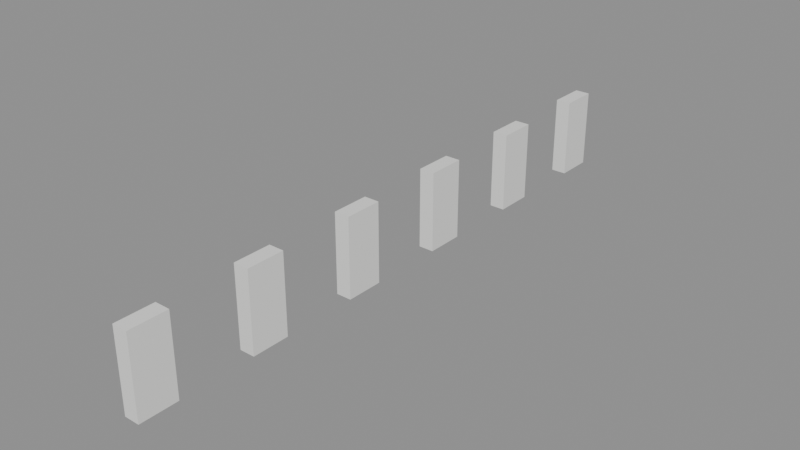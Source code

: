 # Source: SM_Bygg_Helgasetr_P5_O_MN.blend  (saved by Blender 5.3.31; exported with 4.5.12 LTS)
import bpy
from mathutils import Matrix  # noqa: F401  (used for matrix-valued properties, if any)

bpy.ops.wm.read_factory_settings(use_empty=True)
scene = bpy.context.scene
scene.name = 'Scene'

# ---- materials (node trees are filled in below, after node groups)
mat_plasterwhite_in = bpy.data.materials.new('PlasterWhite_In')
mat_plasterwhite_in.diffuse_color = (0.85, 0.85, 0.83, 1.0)

# ---- material node trees
mat_plasterwhite_in.use_nodes = True; mat_plasterwhite_in.node_tree.nodes.clear()
_N = mat_plasterwhite_in.node_tree.nodes; _L = mat_plasterwhite_in.node_tree.links
n0 = _N.new('ShaderNodeBsdfPrincipled'); n0.name = 'Principled BSDF'; n0.location = (-200, 100)
n0.inputs[0].default_value = (0.85, 0.85, 0.83, 1.0)
n0.inputs[2].default_value = 0.8
n0.inputs[10].default_value = 0.005
n1 = _N.new('ShaderNodeOutputMaterial'); n1.name = 'Material Output'; n1.location = (200, 100)
_L.new(n0.outputs[0], n1.inputs[0])
n1.is_active_output = True

# ---- meshes
me_sm_bygg_helgasetr_p5_o_mn = bpy.data.meshes.new('SM_Bygg_Helgasetr_P5_O_MN')
me_sm_bygg_helgasetr_p5_o_mn.from_pydata([(25.55, 16.73, 19.1), (25.95, 16.73, 19.1), (25.95, 15.73, 19.1), (25.55, 15.73, 19.1), (25.55, 16.73, 21.2), (25.95, 16.73, 21.2), (25.95, 15.73, 21.2), (25.55, 15.73, 21.2), (25.55, 13.73, 19.1), (25.95, 13.73, 19.1), (25.95, 12.73, 19.1), (25.55, 12.73, 19.1), (25.55, 13.73, 21.2), (25.95, 13.73, 21.2), (25.95, 12.73, 21.2), (25.55, 12.73, 21.2), (25.55, 10.73, 19.1), (25.95, 10.73, 19.1), (25.95, 9.725, 19.1), (25.55, 9.725, 19.1), (25.55, 10.73, 21.2), (25.95, 10.73, 21.2), (25.95, 9.725, 21.2), (25.55, 9.725, 21.2), (25.55, 7.725, 19.1), (25.95, 7.725, 19.1), (25.95, 6.725, 19.1), (25.55, 6.725, 19.1), (25.55, 7.725, 21.2), (25.95, 7.725, 21.2), (25.95, 6.725, 21.2), (25.55, 6.725, 21.2), (25.55, 4.725, 19.1), (25.95, 4.725, 19.1), (25.95, 3.725, 19.1), (25.55, 3.725, 19.1), (25.55, 4.725, 21.2), (25.95, 4.725, 21.2), (25.95, 3.725, 21.2), (25.55, 3.725, 21.2), (25.55, 1.725, 19.1), (25.95, 1.725, 19.1), (25.95, 0.725, 19.1), (25.55, 0.725, 19.1), (25.55, 1.725, 21.2), (25.95, 1.725, 21.2), (25.95, 0.725, 21.2), (25.55, 0.725, 21.2)], [], [(0, 1, 2, 3), (4, 7, 6, 5), (0, 4, 5, 1), (1, 5, 6, 2), (2, 6, 7, 3), (3, 7, 4, 0), (8, 9, 10, 11), (12, 15, 14, 13), (8, 12, 13, 9), (9, 13, 14, 10), (10, 14, 15, 11), (11, 15, 12, 8), (16, 17, 18, 19), (20, 23, 22, 21), (16, 20, 21, 17), (17, 21, 22, 18), (18, 22, 23, 19), (19, 23, 20, 16), (24, 25, 26, 27), (28, 31, 30, 29), (24, 28, 29, 25), (25, 29, 30, 26), (26, 30, 31, 27), (27, 31, 28, 24), (32, 33, 34, 35), (36, 39, 38, 37), (32, 36, 37, 33), (33, 37, 38, 34), (34, 38, 39, 35), (35, 39, 36, 32), (40, 41, 42, 43), (44, 47, 46, 45), (40, 44, 45, 41), (41, 45, 46, 42), (42, 46, 47, 43), (43, 47, 44, 40)])
_uv = me_sm_bygg_helgasetr_p5_o_mn.uv_layers.new(name='Float2')
_uv.uv.foreach_set('vector', [12.77, 8.363, 12.98, 8.363, 12.98, 7.863, 12.77, 7.863, 12.77, 8.363, 12.77, 7.863, 12.98, 7.863, 12.98, 8.363, 12.77, 9.55, 12.77, 10.6, 12.98, 10.6, 12.98, 9.55, 8.363, 9.55, 8.363, 10.6, 7.863, 10.6, 7.863, 9.55, 12.98, 9.55, 12.98, 10.6, 12.77, 10.6, 12.77, 9.55, 7.863, 9.55, 7.863, 10.6, 8.363, 10.6, 8.363, 9.55, 12.77, 6.863, 12.98, 6.863, 12.98, 6.363, 12.77, 6.363, 12.77, 6.863, 12.77, 6.363, 12.98, 6.363, 12.98, 6.863, 12.77, 9.55, 12.77, 10.6, 12.98, 10.6, 12.98, 9.55, 6.863, 9.55, 6.863, 10.6, 6.363, 10.6, 6.363, 9.55, 12.98, 9.55, 12.98, 10.6, 12.77, 10.6, 12.77, 9.55, 6.363, 9.55, 6.363, 10.6, 6.863, 10.6, 6.863, 9.55, 12.77, 5.363, 12.98, 5.363, 12.98, 4.863, 12.77, 4.863, 12.77, 5.363, 12.77, 4.863, 12.98, 4.863, 12.98, 5.363, 12.77, 9.55, 12.77, 10.6, 12.98, 10.6, 12.98, 9.55, 5.363, 9.55, 5.363, 10.6, 4.863, 10.6, 4.863, 9.55, 12.98, 9.55, 12.98, 10.6, 12.77, 10.6, 12.77, 9.55, 4.863, 9.55, 4.863, 10.6, 5.363, 10.6, 5.363, 9.55, 12.77, 3.862, 12.98, 3.862, 12.98, 3.362, 12.77, 3.362, 12.77, 3.862, 12.77, 3.362, 12.98, 3.362, 12.98, 3.862, 12.77, 9.55, 12.77, 10.6, 12.98, 10.6, 12.98, 9.55, 3.862, 9.55, 3.862, 10.6, 3.362, 10.6, 3.362, 9.55, 12.98, 9.55, 12.98, 10.6, 12.77, 10.6, 12.77, 9.55, 3.362, 9.55, 3.362, 10.6, 3.862, 10.6, 3.862, 9.55, 12.77, 2.362, 12.98, 2.362, 12.98, 1.862, 12.77, 1.862, 12.77, 2.362, 12.77, 1.862, 12.98, 1.862, 12.98, 2.362, 12.77, 9.55, 12.77, 10.6, 12.98, 10.6, 12.98, 9.55, 2.362, 9.55, 2.362, 10.6, 1.862, 10.6, 1.862, 9.55, 12.98, 9.55, 12.98, 10.6, 12.77, 10.6, 12.77, 9.55, 1.862, 9.55, 1.862, 10.6, 2.362, 10.6, 2.362, 9.55, 12.77, 0.8625, 12.98, 0.8625, 12.98, 0.3625, 12.77, 0.3625, 12.77, 0.8625, 12.77, 0.3625, 12.98, 0.3625, 12.98, 0.8625, 12.77, 9.55, 12.77, 10.6, 12.98, 10.6, 12.98, 9.55, 0.8625, 9.55, 0.8625, 10.6, 0.3625, 10.6, 0.3625, 9.55, 12.98, 9.55, 12.98, 10.6, 12.77, 10.6, 12.77, 9.55, 0.3625, 9.55, 0.3625, 10.6, 0.8625, 10.6, 0.8625, 9.55])
me_sm_bygg_helgasetr_p5_o_mn.materials.append(mat_plasterwhite_in)
me_sm_bygg_helgasetr_p5_o_mn.update()

# ---- objects
ob_sm_bygg_helgasetr_p5_o_mn = bpy.data.objects.new('SM_Bygg_Helgasetr_P5_O_MN', me_sm_bygg_helgasetr_p5_o_mn)

# ---- transforms, parenting, visibility, modifiers, constraints
ob_sm_bygg_helgasetr_p5_o_mn.location = (0.0, 0.0, 0.0)

# ---- collection membership
scene.collection.objects.link(ob_sm_bygg_helgasetr_p5_o_mn)

# ---- scene / render settings (as saved in the file)
scene.frame_start = 1; scene.frame_end = 250; scene.frame_set(1)
scene.render.engine = 'BLENDER_EEVEE_NEXT'
scene.render.bake_bias = 0.0
scene.render.bake_samples = 0
scene.render.compositor_device = 'GPU'
scene.eevee.use_volume_custom_range = False
scene.eevee.fast_gi_thickness_near = 0.1
scene.eevee.fast_gi_thickness_far = 0.0
scene.eevee.ray_tracing_options.screen_trace_thickness = 0.1
bpy.context.view_layer.update()

# ---- added for rendering (the .blend has no active camera and no usable light): camera, sun + grey world if the file has none
cam_auto = bpy.data.cameras.new('AutoCamera')
cam_auto.lens = 50.0
cam_auto.sensor_width = 36.0
cam_auto.clip_end = 1000.0
ob_auto_camera = bpy.data.objects.new('AutoCamera', cam_auto)
scene.collection.objects.link(ob_auto_camera)
ob_auto_camera.location = (40.6851, -9.19717, 32.0981)
ob_auto_camera.rotation_euler = (1.09748, -7.21219e-08, 0.694738)
scene.camera = ob_auto_camera
light_auto_sun = bpy.data.lights.new('AutoSun', 'SUN')
light_auto_sun.energy = 3.0
light_auto_sun.angle = 0.0523599
ob_auto_sun = bpy.data.objects.new('AutoSun', light_auto_sun)
scene.collection.objects.link(ob_auto_sun)
ob_auto_sun.rotation_euler = (0.872665, 0.174533, 0.523599)
if scene.world is None:
    world_auto = bpy.data.worlds.new('AutoWorld')
    world_auto.color = (0.3, 0.3, 0.3)
    scene.world = world_auto
bpy.context.view_layer.update()
